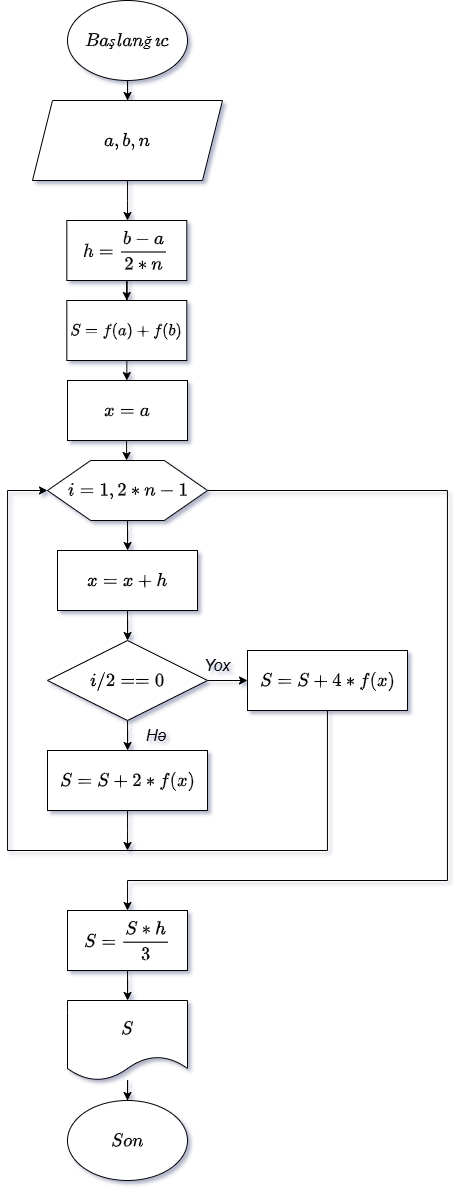

The diagram above was exported from draw.io. Its source (the exported page's mxGraphModel, read from the mxfile embedded in the PNG):
<mxGraphModel dx="719" dy="598" grid="1" gridSize="10" guides="1" tooltips="1" connect="1" arrows="1" fold="1" page="1" pageScale="1" pageWidth="827" pageHeight="1169" math="1" shadow="0">
  <root>
    <mxCell id="kxID9811OHjFwbbOCF8S-0" />
    <mxCell id="kxID9811OHjFwbbOCF8S-1" parent="kxID9811OHjFwbbOCF8S-0" />
    <mxCell id="kxID9811OHjFwbbOCF8S-2" value="" style="edgeStyle=orthogonalEdgeStyle;rounded=0;orthogonalLoop=1;jettySize=auto;html=1;fontSize=16;" parent="kxID9811OHjFwbbOCF8S-1" source="kxID9811OHjFwbbOCF8S-3" target="kxID9811OHjFwbbOCF8S-5" edge="1">
      <mxGeometry relative="1" as="geometry" />
    </mxCell>
    <mxCell id="kxID9811OHjFwbbOCF8S-3" value="$$Başlanğıc$$" style="ellipse;whiteSpace=wrap;html=1;fontSize=16;" parent="kxID9811OHjFwbbOCF8S-1" vertex="1">
      <mxGeometry x="340" y="10" width="120" height="80" as="geometry" />
    </mxCell>
    <mxCell id="kxID9811OHjFwbbOCF8S-4" style="edgeStyle=orthogonalEdgeStyle;rounded=0;orthogonalLoop=1;jettySize=auto;html=1;fontSize=16;" parent="kxID9811OHjFwbbOCF8S-1" source="kxID9811OHjFwbbOCF8S-5" edge="1">
      <mxGeometry relative="1" as="geometry">
        <mxPoint x="400" y="230" as="targetPoint" />
      </mxGeometry>
    </mxCell>
    <mxCell id="kxID9811OHjFwbbOCF8S-5" value="$$a,b,n$$" style="shape=parallelogram;perimeter=parallelogramPerimeter;whiteSpace=wrap;fixedSize=1;fontStyle=2;html=1;fontSize=16;" parent="kxID9811OHjFwbbOCF8S-1" vertex="1">
      <mxGeometry x="305" y="110" width="190" height="80" as="geometry" />
    </mxCell>
    <mxCell id="UI_qyL51V04EM4jiistK-3" value="" style="edgeStyle=orthogonalEdgeStyle;rounded=0;orthogonalLoop=1;jettySize=auto;html=1;fontSize=16;" parent="kxID9811OHjFwbbOCF8S-1" source="kxID9811OHjFwbbOCF8S-7" target="kxID9811OHjFwbbOCF8S-9" edge="1">
      <mxGeometry relative="1" as="geometry" />
    </mxCell>
    <mxCell id="UI_qyL51V04EM4jiistK-11" style="edgeStyle=orthogonalEdgeStyle;rounded=0;orthogonalLoop=1;jettySize=auto;html=1;entryX=0.5;entryY=0;entryDx=0;entryDy=0;fontSize=16;" parent="kxID9811OHjFwbbOCF8S-1" source="kxID9811OHjFwbbOCF8S-7" target="kxID9811OHjFwbbOCF8S-27" edge="1">
      <mxGeometry relative="1" as="geometry">
        <Array as="points">
          <mxPoint x="720" y="500" />
          <mxPoint x="720" y="890" />
          <mxPoint x="400" y="890" />
        </Array>
      </mxGeometry>
    </mxCell>
    <mxCell id="kxID9811OHjFwbbOCF8S-7" value="$$i = 1 , 2*n-1$$" style="verticalLabelPosition=middle;verticalAlign=middle;shape=hexagon;perimeter=hexagonPerimeter2;arcSize=6;size=0.27;labelPosition=center;align=center;fontSize=16;html=1;" parent="kxID9811OHjFwbbOCF8S-1" vertex="1">
      <mxGeometry x="320" y="470" width="160" height="60" as="geometry" />
    </mxCell>
    <mxCell id="UI_qyL51V04EM4jiistK-4" value="" style="edgeStyle=orthogonalEdgeStyle;rounded=0;orthogonalLoop=1;jettySize=auto;html=1;fontSize=16;" parent="kxID9811OHjFwbbOCF8S-1" source="kxID9811OHjFwbbOCF8S-9" target="UI_qyL51V04EM4jiistK-0" edge="1">
      <mxGeometry relative="1" as="geometry" />
    </mxCell>
    <mxCell id="kxID9811OHjFwbbOCF8S-9" value="$$x=x+h$$" style="rounded=0;whiteSpace=wrap;html=1;fontSize=16;" parent="kxID9811OHjFwbbOCF8S-1" vertex="1">
      <mxGeometry x="330" y="560" width="140" height="60" as="geometry" />
    </mxCell>
    <mxCell id="UI_qyL51V04EM4jiistK-10" style="edgeStyle=orthogonalEdgeStyle;rounded=0;orthogonalLoop=1;jettySize=auto;html=1;fontSize=16;" parent="kxID9811OHjFwbbOCF8S-1" source="kxID9811OHjFwbbOCF8S-10" edge="1">
      <mxGeometry relative="1" as="geometry">
        <mxPoint x="400" y="860" as="targetPoint" />
      </mxGeometry>
    </mxCell>
    <mxCell id="kxID9811OHjFwbbOCF8S-10" value="$$S=S+2*f(x)$$" style="rounded=0;html=1;fontSize=16;" parent="kxID9811OHjFwbbOCF8S-1" vertex="1">
      <mxGeometry x="320" y="760" width="160" height="60" as="geometry" />
    </mxCell>
    <mxCell id="kxID9811OHjFwbbOCF8S-11" value="" style="edgeStyle=orthogonalEdgeStyle;rounded=0;orthogonalLoop=1;jettySize=auto;fontSize=16;html=1;" parent="kxID9811OHjFwbbOCF8S-1" source="kxID9811OHjFwbbOCF8S-12" target="kxID9811OHjFwbbOCF8S-13" edge="1">
      <mxGeometry relative="1" as="geometry" />
    </mxCell>
    <mxCell id="kxID9811OHjFwbbOCF8S-12" value="$$S$$" style="shape=document;whiteSpace=wrap;boundedLbl=1;fontSize=16;html=1;" parent="kxID9811OHjFwbbOCF8S-1" vertex="1">
      <mxGeometry x="340" y="1010" width="120" height="80" as="geometry" />
    </mxCell>
    <mxCell id="kxID9811OHjFwbbOCF8S-13" value="$$Son$$" style="ellipse;whiteSpace=wrap;html=1;fontSize=16;" parent="kxID9811OHjFwbbOCF8S-1" vertex="1">
      <mxGeometry x="340" y="1110" width="120" height="80" as="geometry" />
    </mxCell>
    <mxCell id="kxID9811OHjFwbbOCF8S-17" style="edgeStyle=orthogonalEdgeStyle;rounded=0;orthogonalLoop=1;jettySize=auto;html=1;entryX=0.5;entryY=0;entryDx=0;entryDy=0;fontSize=16;" parent="kxID9811OHjFwbbOCF8S-1" source="kxID9811OHjFwbbOCF8S-18" target="kxID9811OHjFwbbOCF8S-20" edge="1">
      <mxGeometry relative="1" as="geometry" />
    </mxCell>
    <mxCell id="kxID9811OHjFwbbOCF8S-18" value="$$h = \frac{b-a}{2*n}$$" style="rounded=0;whiteSpace=wrap;html=1;fontSize=16;" parent="kxID9811OHjFwbbOCF8S-1" vertex="1">
      <mxGeometry x="339.33" y="230" width="120" height="60" as="geometry" />
    </mxCell>
    <mxCell id="kxID9811OHjFwbbOCF8S-19" value="" style="edgeStyle=orthogonalEdgeStyle;rounded=0;orthogonalLoop=1;jettySize=auto;html=1;fontSize=16;" parent="kxID9811OHjFwbbOCF8S-1" source="kxID9811OHjFwbbOCF8S-20" target="kxID9811OHjFwbbOCF8S-25" edge="1">
      <mxGeometry relative="1" as="geometry" />
    </mxCell>
    <mxCell id="kxID9811OHjFwbbOCF8S-20" value="$$S = f(a)+f(b)$$" style="rounded=0;whiteSpace=wrap;html=1;fontSize=14;" parent="kxID9811OHjFwbbOCF8S-1" vertex="1">
      <mxGeometry x="339.33" y="310" width="120" height="60" as="geometry" />
    </mxCell>
    <mxCell id="kxID9811OHjFwbbOCF8S-21" style="edgeStyle=orthogonalEdgeStyle;rounded=0;orthogonalLoop=1;jettySize=auto;html=1;entryX=0.5;entryY=0;entryDx=0;entryDy=0;fontSize=16;" parent="kxID9811OHjFwbbOCF8S-1" edge="1">
      <mxGeometry relative="1" as="geometry">
        <mxPoint x="399.09" y="470" as="targetPoint" />
        <mxPoint x="399.09" y="449.9999999999998" as="sourcePoint" />
      </mxGeometry>
    </mxCell>
    <mxCell id="kxID9811OHjFwbbOCF8S-25" value="$$x = a$$" style="rounded=0;whiteSpace=wrap;html=1;fontSize=16;" parent="kxID9811OHjFwbbOCF8S-1" vertex="1">
      <mxGeometry x="340" y="390" width="120" height="60" as="geometry" />
    </mxCell>
    <mxCell id="kxID9811OHjFwbbOCF8S-26" value="" style="edgeStyle=orthogonalEdgeStyle;rounded=0;orthogonalLoop=1;jettySize=auto;html=1;fontSize=16;" parent="kxID9811OHjFwbbOCF8S-1" source="kxID9811OHjFwbbOCF8S-27" target="kxID9811OHjFwbbOCF8S-12" edge="1">
      <mxGeometry relative="1" as="geometry" />
    </mxCell>
    <mxCell id="kxID9811OHjFwbbOCF8S-27" value="$$S=\frac{S*h}{3}$$" style="rounded=0;whiteSpace=wrap;html=1;fontSize=16;" parent="kxID9811OHjFwbbOCF8S-1" vertex="1">
      <mxGeometry x="340" y="920" width="120" height="60" as="geometry" />
    </mxCell>
    <mxCell id="UI_qyL51V04EM4jiistK-5" value="" style="edgeStyle=orthogonalEdgeStyle;rounded=0;orthogonalLoop=1;jettySize=auto;html=1;fontSize=16;" parent="kxID9811OHjFwbbOCF8S-1" source="UI_qyL51V04EM4jiistK-0" target="kxID9811OHjFwbbOCF8S-10" edge="1">
      <mxGeometry relative="1" as="geometry" />
    </mxCell>
    <mxCell id="UI_qyL51V04EM4jiistK-8" value="" style="edgeStyle=orthogonalEdgeStyle;rounded=0;orthogonalLoop=1;jettySize=auto;html=1;fontSize=16;" parent="kxID9811OHjFwbbOCF8S-1" source="UI_qyL51V04EM4jiistK-0" target="UI_qyL51V04EM4jiistK-7" edge="1">
      <mxGeometry relative="1" as="geometry" />
    </mxCell>
    <mxCell id="UI_qyL51V04EM4jiistK-0" value="$$i/2 == 0$$" style="rhombus;whiteSpace=wrap;html=1;fontSize=16;" parent="kxID9811OHjFwbbOCF8S-1" vertex="1">
      <mxGeometry x="320.00000000000006" y="650" width="160" height="80" as="geometry" />
    </mxCell>
    <mxCell id="UI_qyL51V04EM4jiistK-9" style="edgeStyle=orthogonalEdgeStyle;rounded=0;orthogonalLoop=1;jettySize=auto;html=1;entryX=0;entryY=0.5;entryDx=0;entryDy=0;fontSize=16;" parent="kxID9811OHjFwbbOCF8S-1" source="UI_qyL51V04EM4jiistK-7" target="kxID9811OHjFwbbOCF8S-7" edge="1">
      <mxGeometry relative="1" as="geometry">
        <mxPoint x="260" y="770" as="targetPoint" />
        <Array as="points">
          <mxPoint x="600" y="860" />
          <mxPoint x="280" y="860" />
          <mxPoint x="280" y="500" />
        </Array>
      </mxGeometry>
    </mxCell>
    <mxCell id="UI_qyL51V04EM4jiistK-7" value="$$S=S+4*f(x)$$" style="rounded=0;html=1;fontSize=16;" parent="kxID9811OHjFwbbOCF8S-1" vertex="1">
      <mxGeometry x="520" y="660" width="160" height="60" as="geometry" />
    </mxCell>
    <mxCell id="72dPYb9tsKTiAOdLP2-o-0" value="Hə" style="text;html=1;align=center;verticalAlign=middle;whiteSpace=wrap;rounded=0;fontStyle=2;fontSize=16;" vertex="1" parent="kxID9811OHjFwbbOCF8S-1">
      <mxGeometry x="399.33" y="730" width="60" height="30" as="geometry" />
    </mxCell>
    <mxCell id="pTk8LKud8uel3lZ2v-Ao-0" value="Yox" style="text;html=1;align=center;verticalAlign=middle;whiteSpace=wrap;rounded=0;fontStyle=2;fontSize=16;" vertex="1" parent="kxID9811OHjFwbbOCF8S-1">
      <mxGeometry x="460" y="660" width="60" height="30" as="geometry" />
    </mxCell>
  </root>
</mxGraphModel>